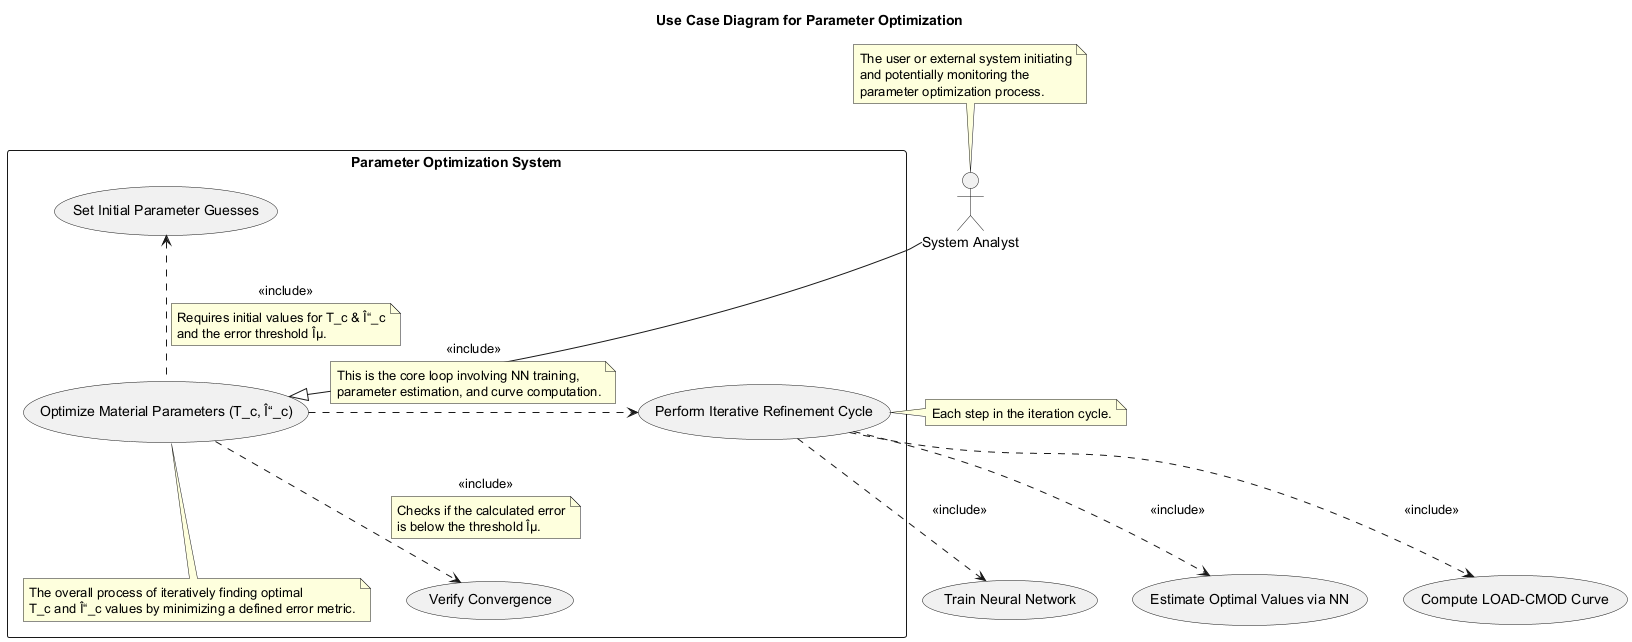

The diagram above was rendered by PlantUML. Its source (embedded in the PNG):
@startuml
title Use Case Diagram for Parameter Optimization

actor "System Analyst" as Analyst
note top of Analyst
  The user or external system initiating
  and potentially monitoring the
  parameter optimization process.
end note

rectangle "Parameter Optimization System" {
  usecase "Optimize Material Parameters (T_c, Î“_c)" as UC_Optimize
  note bottom of UC_Optimize
    The overall process of iteratively finding optimal
    T_c and Î“_c values by minimizing a defined error metric.
  end note

  usecase "Set Initial Parameter Guesses" as UC_SetInitial
  usecase "Perform Iterative Refinement Cycle" as UC_Iterate
  usecase "Verify Convergence" as UC_Verify
}

Analyst --|> UC_Optimize

UC_Optimize .up.> UC_SetInitial : <<include>>
note on link
  Requires initial values for T_c & Î“_c
  and the error threshold Îµ.
end note

UC_Optimize .right.> UC_Iterate : <<include>>
note on link
  This is the core loop involving NN training,
  parameter estimation, and curve computation.
end note

UC_Optimize .down.> UC_Verify : <<include>>
note on link
  Checks if the calculated error
  is below the threshold Îµ.
end note

usecase "Train Neural Network" as UC_Train
usecase "Estimate Optimal Values via NN" as UC_EstimateParams
usecase "Compute LOAD-CMOD Curve" as UC_Compute

UC_Iterate ..> UC_Train : <<include>>
UC_Iterate ..> UC_EstimateParams : <<include>>
UC_Iterate ..> UC_Compute : <<include>>
note right of UC_Iterate
  Each step in the iteration cycle.
end note

@enduml